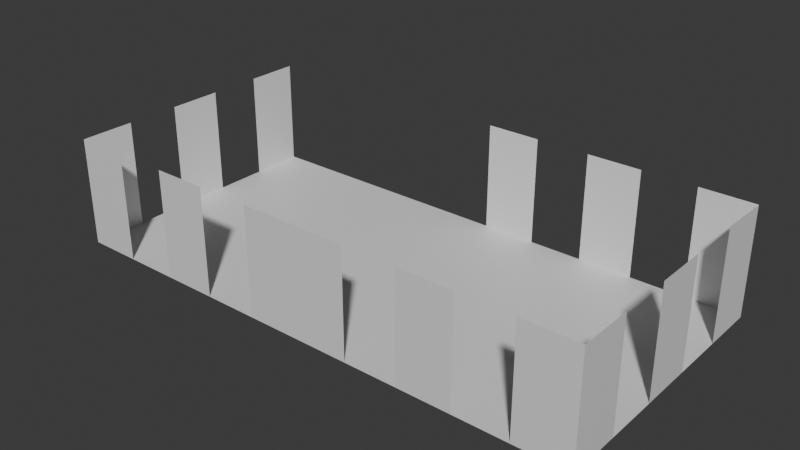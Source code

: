 # Source: RoomL-A.blend  (saved by Blender 5.1.30; exported with 4.5.12 LTS)
import bpy
from mathutils import Matrix  # noqa: F401  (used for matrix-valued properties, if any)

bpy.ops.wm.read_factory_settings(use_empty=True)
scene = bpy.context.scene
scene.name = 'Scene'

# ---- collections
col_collection = bpy.data.collections.new('Collection'); scene.collection.children.link(col_collection)

# ---- materials (node trees are filled in below, after node groups)
mat_material = bpy.data.materials.new('Material')
mat_material.alpha_threshold = 0.0
mat_material.use_backface_culling_lightprobe_volume = False
mat_material.roughness = 0.5
mat_material.line_color = (0.0, 0.0, 0.0, 1.0)

# ---- material node trees
mat_material.use_nodes = True; mat_material.node_tree.nodes.clear()
_N = mat_material.node_tree.nodes; _L = mat_material.node_tree.links
n0 = _N.new('ShaderNodeOutputMaterial'); n0.name = 'Material Output'; n0.location = (200, 100)
n1 = _N.new('ShaderNodeBsdfPrincipled'); n1.name = 'Principled BSDF'; n1.location = (-200, 100)
_L.new(n1.outputs[0], n0.inputs[0])
n0.is_active_output = True

# ---- world
world_world = bpy.data.worlds.new('World'); scene.world = world_world
world_world.use_nodes = True; world_world.node_tree.nodes.clear()
_N = world_world.node_tree.nodes; _L = world_world.node_tree.links
n0 = _N.new('ShaderNodeOutputWorld'); n0.name = 'World Output'; n0.location = (200, 100)
n1 = _N.new('ShaderNodeBackground'); n1.name = 'Background'; n1.location = (-200, 100)
n1.inputs[0].default_value = (0.05088, 0.05088, 0.05088, 1.0)
_L.new(n1.outputs[0], n0.inputs[0])
n0.is_active_output = True
world_world.color = (0.05088, 0.05088, 0.05088)
world_world.sun_shadow_jitter_overblur = 0.0

# ---- meshes
me_cube = bpy.data.meshes.new('Cube')
me_cube.from_pydata([(25.0, 0.0, 10.0), (25.0, 0.0, 0.0), (25.0, -25.0, 10.0), (25.0, -25.0, 0.0), (-25.0, 0.0, 10.0), (-25.0, 0.0, 0.0), (-25.0, -25.0, 10.0), (-25.0, -25.0, 0.0), (25.0, 0.0, 0.0), (25.0, -25.0, 0.0), (-25.0, 0.0, 0.0), (-25.0, -25.0, 0.0), (0.0, 0.0, 10.0), (0.0, 0.0, 0.0), (5.0, 0.0, 10.0), (10.0, 0.0, 10.0), (15.0, 0.0, 10.0), (20.0, 0.0, 10.0), (20.0, 0.0, 0.0), (15.0, 0.0, 0.0), (10.0, 0.0, 0.0), (5.0, 0.0, 0.0), (25.0, -5.0, 10.0), (25.0, -10.0, 10.0), (25.0, -15.0, 10.0), (25.0, -20.0, 10.0), (25.0, -20.0, 0.0), (25.0, -15.0, 0.0), (25.0, -10.0, 0.0), (25.0, -5.0, 0.0), (20.0, -25.0, 10.0), (15.0, -25.0, 10.0), (10.0, -25.0, 10.0), (5.0, -25.0, 10.0), (0.0, -25.0, 10.0), (-5.0, -25.0, 10.0), (-10.0, -25.0, 10.0), (-15.0, -25.0, 10.0), (-20.0, -25.0, 10.0), (-20.0, -25.0, 0.0), (-15.0, -25.0, 0.0), (-10.0, -25.0, 0.0), (-5.0, -25.0, 0.0), (0.0, -25.0, 0.0), (5.0, -25.0, 0.0), (10.0, -25.0, 0.0), (15.0, -25.0, 0.0), (20.0, -25.0, 0.0), (-25.0, -20.0, 10.0), (-25.0, -15.0, 10.0), (-25.0, -10.0, 10.0), (-25.0, -5.0, 10.0), (-25.0, -5.0, 0.0), (-25.0, -10.0, 0.0), (-25.0, -15.0, 0.0), (-25.0, -20.0, 0.0)], [], [(10, 11, 9, 8), (39, 7, 6, 38), (26, 3, 2, 25), (18, 1, 0, 17), (52, 5, 4, 51), (13, 21, 14, 12), (20, 19, 16, 15), (1, 29, 22, 0), (28, 27, 24, 23), (3, 47, 30, 2), (46, 45, 32, 31), (44, 43, 34, 33), (43, 42, 35, 34), (41, 40, 37, 36), (7, 55, 48, 6), (54, 53, 50, 49)])
_uv = me_cube.uv_layers.new(name='UVMap')
_uv.uv.foreach_set('vector', [0.375, 0.25, 0.375, 0.5, 0.625, 0.5, 0.625, 0.25, 0.375, 0.725, 0.375, 0.75, 0.625, 0.75, 0.625, 0.725, 0.375, 0.95, 0.375, 1.0, 0.625, 1.0, 0.625, 0.95, 0.125, 0.725, 0.125, 0.75, 0.375, 0.75, 0.375, 0.725, 0.625, 0.7, 0.625, 0.75, 0.875, 0.75, 0.875, 0.7, 0.125, 0.625, 0.125, 0.65, 0.375, 0.65, 0.375, 0.625, 0.125, 0.675, 0.125, 0.7, 0.375, 0.7, 0.375, 0.675, 0.375, 0.75, 0.375, 0.8, 0.625, 0.8, 0.625, 0.75, 0.375, 0.85, 0.375, 0.9, 0.625, 0.9, 0.625, 0.85, 0.375, 0.5, 0.375, 0.525, 0.625, 0.525, 0.625, 0.5, 0.375, 0.55, 0.375, 0.575, 0.625, 0.575, 0.625, 0.55, 0.375, 0.6, 0.375, 0.625, 0.625, 0.625, 0.625, 0.6, 0.375, 0.625, 0.375, 0.65, 0.625, 0.65, 0.625, 0.625, 0.375, 0.675, 0.375, 0.7, 0.625, 0.7, 0.625, 0.675, 0.625, 0.5, 0.625, 0.55, 0.875, 0.55, 0.875, 0.5, 0.625, 0.6, 0.625, 0.65, 0.875, 0.65, 0.875, 0.6])
me_cube.materials.append(mat_material)
me_cube.use_mirror_vertex_groups = False
me_cube.update()

# ---- objects
ob_cube = bpy.data.objects.new('Cube', me_cube)

# ---- transforms, parenting, visibility, modifiers, constraints
ob_cube.location = (0.0, 0.0, 0.0)
ob_cube.lock_rotations_4d = False
ob_cube.empty_display_type = 'ARROWS'
ob_cube.lineart.crease_threshold = 0.0

# ---- collection membership
col_collection.objects.link(ob_cube)

# ---- scene / render settings (as saved in the file)
scene.frame_start = 1; scene.frame_end = 250; scene.frame_set(1)
scene.render.engine = 'BLENDER_EEVEE_NEXT'
scene.render.bake_bias = 0.0
scene.render.bake_samples = 0
scene.cycles.sampling_pattern = 'TABULATED_SOBOL'
scene.eevee.use_volume_custom_range = False
bpy.context.view_layer.update()

# ---- added for rendering (the .blend has no active camera and no usable light): camera, sun
cam_auto = bpy.data.cameras.new('AutoCamera')
cam_auto.lens = 50.0
cam_auto.sensor_width = 36.0
cam_auto.clip_end = 1000.0
ob_auto_camera = bpy.data.objects.new('AutoCamera', cam_auto)
scene.collection.objects.link(ob_auto_camera)
ob_auto_camera.location = (52.5427, -75.5512, 47.0341)
ob_auto_camera.rotation_euler = (1.09748, -7.21219e-08, 0.694738)
scene.camera = ob_auto_camera
light_auto_sun = bpy.data.lights.new('AutoSun', 'SUN')
light_auto_sun.energy = 3.0
light_auto_sun.angle = 0.0523599
ob_auto_sun = bpy.data.objects.new('AutoSun', light_auto_sun)
scene.collection.objects.link(ob_auto_sun)
ob_auto_sun.rotation_euler = (0.872665, 0.174533, 0.523599)
bpy.context.view_layer.update()
